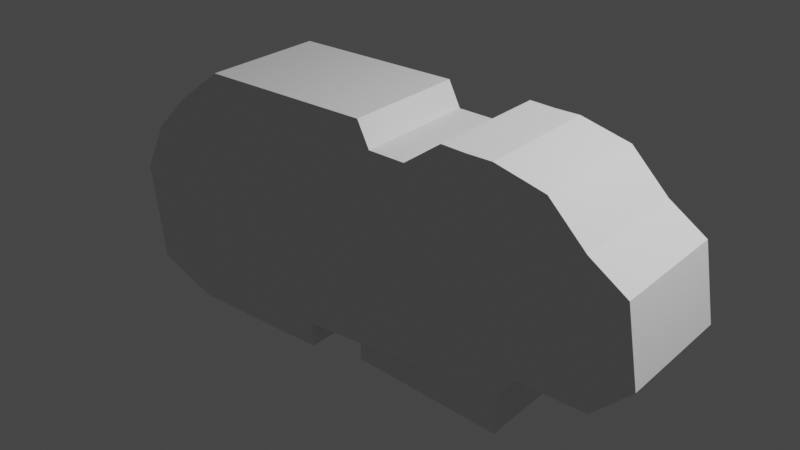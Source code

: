 # Source: lemming_model.blend  (saved by Blender 3.0.42; exported with 4.5.12 LTS)
import bpy
from mathutils import Matrix  # noqa: F401  (used for matrix-valued properties, if any)

bpy.ops.wm.read_factory_settings(use_empty=True)
scene = bpy.context.scene
scene.name = 'Scene'

# ---- collections
col_collection = bpy.data.collections.new('Collection'); scene.collection.children.link(col_collection)

# ---- world
world_world = bpy.data.worlds.new('World'); scene.world = world_world
world_world.use_nodes = True; world_world.node_tree.nodes.clear()
_N = world_world.node_tree.nodes; _L = world_world.node_tree.links
n0 = _N.new('ShaderNodeOutputWorld'); n0.name = 'World Output'; n0.location = (300, 300)
n1 = _N.new('ShaderNodeBackground'); n1.name = 'Background'; n1.location = (10, 300)
n1.inputs[0].default_value = (0.05088, 0.05088, 0.05088, 1.0)
_L.new(n1.outputs[0], n0.inputs[0])
n0.is_active_output = True
world_world.color = (0.05088, 0.05088, 0.05088)
world_world.use_sun_shadow = False
world_world.sun_shadow_jitter_overblur = 0.0

# ---- cameras
cam_camera = bpy.data.cameras.new('Camera')
cam_camera.clip_end = 100.0
cam_camera.ortho_scale = 7.314

# ---- lights
light_light = bpy.data.lights.new('Light', 'POINT')
light_light.transmission_factor = 0.0
light_light.energy = 1000.0
light_light.shadow_soft_size = 0.1
light_light.shadow_maximum_resolution = 0.006
light_light.use_absolute_resolution = True

# ---- meshes
me_plane_001 = bpy.data.meshes.new('Plane.001')
me_plane_001.from_pydata([(-0.2328, -0.9826, 0.2376), (-0.0631, -0.9826, 0.1376), (0.4885, -0.9826, 0.2376), (0.4461, 1.017, 0.2376), (-0.02067, 1.017, 0.2376), (-0.6147, 1.017, 0.2376), (-0.7844, 0.7174, 0.2376), (0.02176, 0.8174, 0.2376), (0.149, 0.8109, 0.2376), (0.2763, 1.026, 0.2376), (0.6158, 0.9174, 0.2376), (0.7006, 0.7174, 0.2376), (0.7431, 0.6174, 0.2376), (0.8704, 0.4174, 0.2376), (0.9141, -0.1826, 0.2376), (0.7855, -0.4826, 0.2376), (0.6582, -0.4826, 0.2376), (0.5385, -0.4826, 0.2376), (0.4885, -0.6826, 0.2376), (-0.0631, -0.7826, 0.1376), (-0.2328, -0.7826, 0.2376), (0.3612, 1.017, 0.2376), (-0.7558, -1.0, 0.1935), (-0.7558, -1.0, 0.1935), (-0.7558, -1.0, 0.1935), (-0.742, -0.9826, 0.2376), (-0.742, -0.9826, 0.2376), (-0.742, -0.9826, 0.2376), (-0.9541, -0.7826, 0.2376), (-0.9117, 0.4174, 0.2376), (-0.9966, 0.01744, 0.2376), (-0.2328, -0.9826, -0.7624), (-0.0631, -0.9826, -0.7624), (0.4885, -0.9826, -0.7624), (0.4461, 1.017, -0.7624), (-0.02067, 1.017, -0.7624), (-0.6147, 1.017, -0.7624), (-0.7844, 0.7174, -0.7624), (0.02176, 0.8174, -0.7624), (0.149, 0.8109, -0.7624), (0.2763, 1.026, -0.7624), (0.6158, 0.9174, -0.7624), (0.7006, 0.7174, -0.7624), (0.7431, 0.6174, -0.7624), (0.8704, 0.4174, -0.7624), (0.9141, -0.1826, -0.7624), (0.7855, -0.4826, -0.7624), (0.6582, -0.4826, -0.7624), (0.5385, -0.4826, -0.7624), (0.4885, -0.6826, -0.7624), (-0.0631, -0.7826, -0.7624), (-0.2328, -0.7826, -0.7624), (0.3612, 1.017, -0.7624), (-0.742, -0.9826, -0.7624), (-0.9541, -0.7826, -0.7624), (-0.9117, 0.4174, -0.7624), (-0.9966, 0.01744, -0.7624)], [(22, 23), (23, 24)], [(29, 30, 28, 27, 26, 25, 0, 20, 19, 1, 2, 18, 17, 16, 15, 14, 13, 12, 11, 10, 3, 21, 9, 8, 7, 4, 5, 6), (11, 12, 43, 42), (6, 5, 36, 37), (1, 19, 50, 32), (12, 13, 44, 43), (4, 7, 38, 35), (19, 20, 51, 50), (13, 14, 45, 44), (27, 28, 54, 53), (7, 8, 39, 38), (20, 0, 31, 51), (14, 15, 46, 45), (29, 6, 37, 55), (8, 9, 40, 39), (9, 21, 52, 40), (15, 16, 47, 46), (28, 30, 56, 54), (21, 3, 34, 52), (16, 17, 48, 47), (30, 29, 55, 56), (3, 10, 41, 34), (2, 1, 32, 33), (17, 18, 49, 48), (10, 11, 42, 41), (5, 4, 35, 36), (18, 2, 33, 49), (25, 53, 31, 0), (33, 32, 50, 51, 31, 53, 54, 56, 55, 37, 36, 35, 38, 39, 40, 52, 34, 41, 42, 43, 44, 45, 46, 47, 48, 49)])
_uv = me_plane_001.uv_layers.new(name='UVMap')
_uv.uv.foreach_set('vector', [0.01572, 0.3293, 0.01572, 0.3293, 0.09276, 0.08898, 0.1221, 0.0, 0.1221, 0.0, 0.1221, 0.0, 0.3927, 0.0, 0.3981, 0.111, 0.4447, 0.1235, 0.4607, 0.0, 0.7393, 0.0, 0.7353, 0.1738, 0.7313, 0.2398, 0.8353, 0.2806, 0.902, 0.2806, 0.946, 0.4157, 0.9326, 0.6922, 0.8633, 0.7991, 0.8567, 0.8651, 0.8073, 0.953, 0.71, 1.0, 0.7037, 0.9965, 0.6367, 0.9593, 0.57, 0.8651, 0.5167, 0.9247, 0.498, 1.0, 0.1954, 1.0, 0.0381, 0.7205, 0.8567, 0.8651, 0.8633, 0.7991, 0.8633, 0.7991, 0.8567, 0.8651, 0.0381, 0.7205, 0.1954, 1.0, 0.1954, 1.0, 0.0381, 0.7205, 0.4607, 0.0, 0.4447, 0.1235, 0.4447, 0.1235, 0.4607, 0.0, 0.8633, 0.7991, 0.9326, 0.6922, 0.9326, 0.6922, 0.8633, 0.7991, 0.498, 1.0, 0.5167, 0.9247, 0.5167, 0.9247, 0.498, 1.0, 0.4447, 0.1235, 0.3981, 0.111, 0.3981, 0.111, 0.4447, 0.1235, 0.9326, 0.6922, 0.946, 0.4157, 0.946, 0.4157, 0.9326, 0.6922, 0.1221, 0.0, 0.09276, 0.08898, 0.09276, 0.08898, 0.1221, 0.0, 0.5167, 0.9247, 0.57, 0.8651, 0.57, 0.8651, 0.5167, 0.9247, 0.3981, 0.111, 0.3927, 0.0, 0.3927, 0.0, 0.3981, 0.111, 0.946, 0.4157, 0.902, 0.2806, 0.902, 0.2806, 0.946, 0.4157, 0.01572, 0.3293, 0.0381, 0.7205, 0.0381, 0.7205, 0.01572, 0.3293, 0.57, 0.8651, 0.6367, 0.9593, 0.6367, 0.9593, 0.57, 0.8651, 0.6367, 0.9593, 0.7037, 0.9965, 0.7037, 0.9965, 0.6367, 0.9593, 0.902, 0.2806, 0.8353, 0.2806, 0.8353, 0.2806, 0.902, 0.2806, 0.09276, 0.08898, 0.01572, 0.3293, 0.01572, 0.3293, 0.09276, 0.08898, 0.7037, 0.9965, 0.71, 1.0, 0.71, 1.0, 0.7037, 0.9965, 0.8353, 0.2806, 0.7313, 0.2398, 0.7313, 0.2398, 0.8353, 0.2806, 0.01572, 0.3293, 0.01572, 0.3293, 0.01572, 0.3293, 0.01572, 0.3293, 0.71, 1.0, 0.8073, 0.953, 0.8073, 0.953, 0.71, 1.0, 0.7393, 0.0, 0.4607, 0.0, 0.4607, 0.0, 0.7393, 0.0, 0.7313, 0.2398, 0.7353, 0.1738, 0.7353, 0.1738, 0.7313, 0.2398, 0.8073, 0.953, 0.8567, 0.8651, 0.8567, 0.8651, 0.8073, 0.953, 0.1954, 1.0, 0.498, 1.0, 0.498, 1.0, 0.1954, 1.0, 0.7353, 0.1738, 0.7393, 0.0, 0.7393, 0.0, 0.7353, 0.1738, 0.1221, 0.0, 0.0, 0.0, 0.3927, 0.0, 0.3927, 0.0, 0.7393, 0.0, 0.4607, 0.0, 0.4447, 0.1235, 0.3981, 0.111, 0.3927, 0.0, 0.1221, 0.0, 0.09276, 0.08898, 0.01572, 0.3293, 0.01572, 0.3293, 0.0381, 0.7205, 0.1954, 1.0, 0.498, 1.0, 0.5167, 0.9247, 0.57, 0.8651, 0.6367, 0.9593, 0.7037, 0.9965, 0.71, 1.0, 0.8073, 0.953, 0.8567, 0.8651, 0.8633, 0.7991, 0.9326, 0.6922, 0.946, 0.4157, 0.902, 0.2806, 0.8353, 0.2806, 0.7313, 0.2398, 0.7353, 0.1738])
me_plane_001.use_remesh_fix_poles = True
me_plane_001.use_remesh_preserve_attributes = False
me_plane_001.update()

# ---- objects
ob_plane = bpy.data.objects.new('Plane', me_plane_001)
ob_camera = bpy.data.objects.new('Camera', cam_camera)
ob_light = bpy.data.objects.new('Light', light_light)

# ---- transforms, parenting, visibility, modifiers, constraints
ob_plane.location = (0.1487, 0.1376, 0.9826)
ob_plane.rotation_euler = (1.571, 0.0, 0.0)
ob_plane.scale = (2.357, 1.0, 1.0)
ob_camera.location = (7.359, -6.926, 4.946)
ob_camera.rotation_euler = (1.109, 0.0, 0.8149)
ob_camera.lock_rotations_4d = False
ob_camera.empty_display_type = 'ARROWS'
ob_camera.color = (0.0, 0.0, 0.0, 0.0)
ob_camera.display_type = 'WIRE'
ob_camera.lineart.crease_threshold = 0.0
ob_light.location = (4.076, 1.005, 5.904)
ob_light.rotation_euler = (0.6503, 0.05522, 1.866)
ob_light.lock_rotations_4d = False
ob_light.empty_display_type = 'ARROWS'
ob_light.color = (0.0, 0.0, 0.0, 0.0)
ob_light.lineart.crease_threshold = 0.0

# ---- collection membership
scene.collection.objects.link(ob_plane)
col_collection.objects.link(ob_camera)
col_collection.objects.link(ob_light)

# ---- scene / render settings (as saved in the file)
scene.frame_start = 1; scene.frame_end = 250; scene.frame_set(1)
scene.render.engine = 'BLENDER_EEVEE_NEXT'
scene.cycles.sampling_pattern = 'TABULATED_SOBOL'
scene.cycles.use_light_tree = False
scene.view_settings.view_transform = 'Filmic'
bpy.context.view_layer.update()

# ---- added for rendering (the .blend has no active camera): camera
cam_auto = bpy.data.cameras.new('AutoCamera')
cam_auto.lens = 50.0
cam_auto.sensor_width = 36.0
cam_auto.clip_end = 1000.0
ob_auto_camera = bpy.data.objects.new('AutoCamera', cam_auto)
scene.collection.objects.link(ob_auto_camera)
ob_auto_camera.location = (4.7129, -5.19365, 4.72472)
ob_auto_camera.rotation_euler = (1.09748, -7.21219e-08, 0.694738)
scene.camera = ob_auto_camera
bpy.context.view_layer.update()
